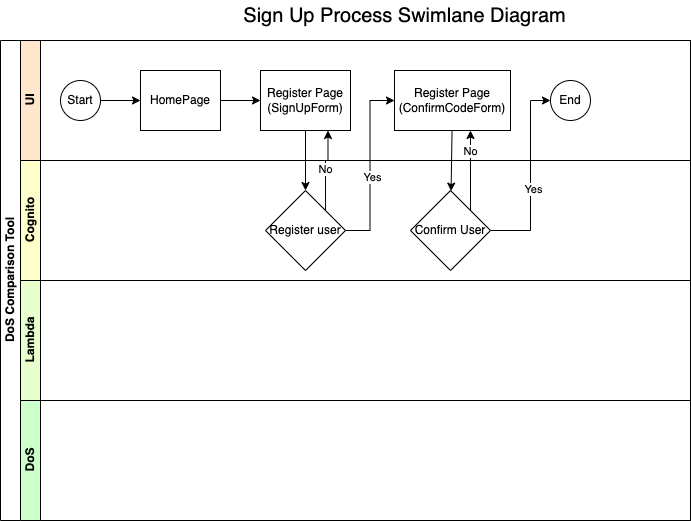

The diagram above was exported from draw.io. Its source (the exported page's mxGraphModel, read from the mxfile embedded in the PNG):
<mxGraphModel dx="982" dy="860" grid="1" gridSize="10" guides="1" tooltips="1" connect="1" arrows="1" fold="1" page="1" pageScale="1" pageWidth="827" pageHeight="1169" background="#FFFFFF" math="0" shadow="0">
  <root>
    <mxCell id="0" />
    <mxCell id="1" parent="0" />
    <mxCell id="dNxyNK7c78bLwvsdeMH5-19" value="DoS Comparison Tool" style="swimlane;html=1;childLayout=stackLayout;resizeParent=1;resizeParentMax=0;horizontal=0;startSize=20;horizontalStack=0;" parent="1" vertex="1">
      <mxGeometry x="20" y="70" width="690" height="480" as="geometry" />
    </mxCell>
    <mxCell id="dNxyNK7c78bLwvsdeMH5-20" value="UI" style="swimlane;html=1;startSize=20;horizontal=0;fillColor=#FFE6CC;" parent="dNxyNK7c78bLwvsdeMH5-19" vertex="1">
      <mxGeometry x="20" width="670" height="120" as="geometry" />
    </mxCell>
    <mxCell id="dNxyNK7c78bLwvsdeMH5-25" value="" style="edgeStyle=orthogonalEdgeStyle;rounded=0;orthogonalLoop=1;jettySize=auto;html=1;" parent="dNxyNK7c78bLwvsdeMH5-20" source="dNxyNK7c78bLwvsdeMH5-23" target="dNxyNK7c78bLwvsdeMH5-24" edge="1">
      <mxGeometry relative="1" as="geometry" />
    </mxCell>
    <mxCell id="dNxyNK7c78bLwvsdeMH5-23" value="Start" style="ellipse;whiteSpace=wrap;html=1;" parent="dNxyNK7c78bLwvsdeMH5-20" vertex="1">
      <mxGeometry x="40" y="40" width="40" height="40" as="geometry" />
    </mxCell>
    <mxCell id="4" value="" style="edgeStyle=none;html=1;" parent="dNxyNK7c78bLwvsdeMH5-20" source="dNxyNK7c78bLwvsdeMH5-24" target="3" edge="1">
      <mxGeometry relative="1" as="geometry" />
    </mxCell>
    <mxCell id="dNxyNK7c78bLwvsdeMH5-24" value="HomePage" style="rounded=0;whiteSpace=wrap;html=1;fontFamily=Helvetica;fontSize=12;fontColor=#000000;align=center;" parent="dNxyNK7c78bLwvsdeMH5-20" vertex="1">
      <mxGeometry x="120" y="30" width="80" height="60" as="geometry" />
    </mxCell>
    <mxCell id="3" value="Register Page (SignUpForm)" style="rounded=0;whiteSpace=wrap;html=1;fontFamily=Helvetica;fontSize=12;fontColor=#000000;align=center;" parent="dNxyNK7c78bLwvsdeMH5-20" vertex="1">
      <mxGeometry x="240" y="30" width="90" height="60" as="geometry" />
    </mxCell>
    <mxCell id="14" value="End" style="ellipse;whiteSpace=wrap;html=1;" parent="dNxyNK7c78bLwvsdeMH5-20" vertex="1">
      <mxGeometry x="530" y="40" width="40" height="40" as="geometry" />
    </mxCell>
    <mxCell id="17" value="Register Page (ConfirmCodeForm)" style="rounded=0;whiteSpace=wrap;html=1;fontFamily=Helvetica;fontSize=12;fontColor=#000000;align=center;" vertex="1" parent="dNxyNK7c78bLwvsdeMH5-20">
      <mxGeometry x="374" y="30" width="116" height="60" as="geometry" />
    </mxCell>
    <mxCell id="dNxyNK7c78bLwvsdeMH5-21" value="Cognito" style="swimlane;html=1;startSize=20;horizontal=0;fillColor=#FFFFCC;" parent="dNxyNK7c78bLwvsdeMH5-19" vertex="1">
      <mxGeometry x="20" y="120" width="670" height="120" as="geometry" />
    </mxCell>
    <mxCell id="9" value="&lt;span&gt;Register user&lt;/span&gt;" style="rhombus;whiteSpace=wrap;html=1;" parent="dNxyNK7c78bLwvsdeMH5-21" vertex="1">
      <mxGeometry x="245" y="30" width="80" height="80" as="geometry" />
    </mxCell>
    <mxCell id="18" value="&lt;span&gt;Confirm User&lt;/span&gt;" style="rhombus;whiteSpace=wrap;html=1;" vertex="1" parent="dNxyNK7c78bLwvsdeMH5-21">
      <mxGeometry x="390" y="30" width="80" height="80" as="geometry" />
    </mxCell>
    <mxCell id="dNxyNK7c78bLwvsdeMH5-22" value="Lambda" style="swimlane;html=1;startSize=20;horizontal=0;fillColor=#E6FFCC;" parent="dNxyNK7c78bLwvsdeMH5-19" vertex="1">
      <mxGeometry x="20" y="240" width="670" height="120" as="geometry" />
    </mxCell>
    <mxCell id="2" value="DoS" style="swimlane;html=1;startSize=20;horizontal=0;fillColor=#CCFFCC;" parent="dNxyNK7c78bLwvsdeMH5-19" vertex="1">
      <mxGeometry x="20" y="360" width="670" height="120" as="geometry" />
    </mxCell>
    <mxCell id="7" style="edgeStyle=orthogonalEdgeStyle;html=1;rounded=0;" parent="dNxyNK7c78bLwvsdeMH5-19" source="3" target="9" edge="1">
      <mxGeometry relative="1" as="geometry">
        <mxPoint x="300" y="150" as="targetPoint" />
      </mxGeometry>
    </mxCell>
    <mxCell id="10" value="No" style="edgeStyle=orthogonalEdgeStyle;rounded=0;html=1;exitX=1;exitY=0;exitDx=0;exitDy=0;entryX=0.75;entryY=1;entryDx=0;entryDy=0;" parent="dNxyNK7c78bLwvsdeMH5-19" source="9" target="3" edge="1">
      <mxGeometry relative="1" as="geometry">
        <Array as="points">
          <mxPoint x="325" y="120" />
          <mxPoint x="328" y="120" />
        </Array>
      </mxGeometry>
    </mxCell>
    <mxCell id="11" style="edgeStyle=orthogonalEdgeStyle;rounded=0;html=1;entryX=0;entryY=0.5;entryDx=0;entryDy=0;" parent="dNxyNK7c78bLwvsdeMH5-19" source="9" target="17" edge="1">
      <mxGeometry relative="1" as="geometry">
        <mxPoint x="420" y="90" as="targetPoint" />
      </mxGeometry>
    </mxCell>
    <mxCell id="12" value="Yes" style="edgeLabel;html=1;align=center;verticalAlign=middle;resizable=0;points=[];" parent="11" vertex="1" connectable="0">
      <mxGeometry x="-0.1111" y="-3" relative="1" as="geometry">
        <mxPoint x="-1" y="2" as="offset" />
      </mxGeometry>
    </mxCell>
    <mxCell id="19" value="" style="edgeStyle=none;html=1;" edge="1" parent="dNxyNK7c78bLwvsdeMH5-19" source="17" target="18">
      <mxGeometry relative="1" as="geometry" />
    </mxCell>
    <mxCell id="21" style="edgeStyle=orthogonalEdgeStyle;rounded=0;html=1;entryX=0;entryY=0.5;entryDx=0;entryDy=0;" edge="1" parent="dNxyNK7c78bLwvsdeMH5-19" source="18" target="14">
      <mxGeometry relative="1" as="geometry">
        <mxPoint x="480" y="190" as="sourcePoint" />
        <mxPoint x="529" y="60" as="targetPoint" />
        <Array as="points">
          <mxPoint x="530" y="190" />
          <mxPoint x="530" y="60" />
        </Array>
      </mxGeometry>
    </mxCell>
    <mxCell id="22" value="Yes" style="edgeLabel;html=1;align=center;verticalAlign=middle;resizable=0;points=[];" vertex="1" connectable="0" parent="21">
      <mxGeometry x="-0.1111" y="-3" relative="1" as="geometry">
        <mxPoint x="-1" y="2" as="offset" />
      </mxGeometry>
    </mxCell>
    <mxCell id="23" style="edgeStyle=none;html=1;entryX=0.655;entryY=1;entryDx=0;entryDy=0;exitX=1;exitY=0;exitDx=0;exitDy=0;entryPerimeter=0;" edge="1" parent="dNxyNK7c78bLwvsdeMH5-19" source="18" target="17">
      <mxGeometry relative="1" as="geometry" />
    </mxCell>
    <mxCell id="24" value="No" style="edgeLabel;html=1;align=center;verticalAlign=middle;resizable=0;points=[];" vertex="1" connectable="0" parent="23">
      <mxGeometry x="0.5001" relative="1" as="geometry">
        <mxPoint as="offset" />
      </mxGeometry>
    </mxCell>
    <mxCell id="13" value="Sign Up Process Swimlane Diagram" style="text;html=1;strokeColor=none;fillColor=none;align=center;verticalAlign=middle;whiteSpace=wrap;rounded=0;fontSize=20;" parent="1" vertex="1">
      <mxGeometry x="259" y="30" width="331" height="30" as="geometry" />
    </mxCell>
  </root>
</mxGraphModel>